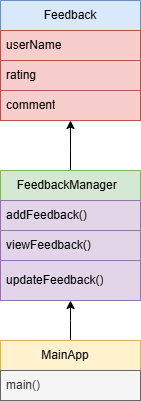

The diagram above was exported from draw.io. Its source (the exported page's mxGraphModel, read from the mxfile embedded in the PNG):
<mxGraphModel dx="1042" dy="596" grid="1" gridSize="10" guides="1" tooltips="1" connect="1" arrows="1" fold="1" page="1" pageScale="1" pageWidth="850" pageHeight="1100" math="0" shadow="0">
  <root>
    <mxCell id="0" />
    <mxCell id="1" parent="0" />
    <mxCell id="PSF6saXfURjNYZ1PTzNS-1" parent="1" style="swimlane;fontStyle=0;childLayout=stackLayout;horizontal=1;startSize=30;horizontalStack=0;resizeParent=1;resizeParentMax=0;resizeLast=0;collapsible=1;marginBottom=0;whiteSpace=wrap;html=1;fillColor=#dae8fc;strokeColor=#6c8ebf;" value="Feedback" vertex="1">
      <mxGeometry height="120" width="140" x="160" y="50" as="geometry">
        <mxRectangle height="30" width="90" x="160" y="50" as="alternateBounds" />
      </mxGeometry>
    </mxCell>
    <mxCell id="PSF6saXfURjNYZ1PTzNS-2" parent="PSF6saXfURjNYZ1PTzNS-1" style="text;strokeColor=#b85450;fillColor=#f8cecc;align=left;verticalAlign=middle;spacingLeft=4;spacingRight=4;overflow=hidden;points=[[0,0.5],[1,0.5]];portConstraint=eastwest;rotatable=0;whiteSpace=wrap;html=1;" value="userName" vertex="1">
      <mxGeometry height="30" width="140" y="30" as="geometry" />
    </mxCell>
    <mxCell id="PSF6saXfURjNYZ1PTzNS-3" parent="PSF6saXfURjNYZ1PTzNS-1" style="text;strokeColor=#b85450;fillColor=#f8cecc;align=left;verticalAlign=middle;spacingLeft=4;spacingRight=4;overflow=hidden;points=[[0,0.5],[1,0.5]];portConstraint=eastwest;rotatable=0;whiteSpace=wrap;html=1;" value="rating" vertex="1">
      <mxGeometry height="30" width="140" y="60" as="geometry" />
    </mxCell>
    <mxCell id="PSF6saXfURjNYZ1PTzNS-4" parent="PSF6saXfURjNYZ1PTzNS-1" style="text;strokeColor=#b85450;fillColor=#f8cecc;align=left;verticalAlign=middle;spacingLeft=4;spacingRight=4;overflow=hidden;points=[[0,0.5],[1,0.5]];portConstraint=eastwest;rotatable=0;whiteSpace=wrap;html=1;" value="comment" vertex="1">
      <mxGeometry height="30" width="140" y="90" as="geometry" />
    </mxCell>
    <mxCell id="PSF6saXfURjNYZ1PTzNS-11" edge="1" parent="1" source="PSF6saXfURjNYZ1PTzNS-6" style="edgeStyle=orthogonalEdgeStyle;rounded=0;orthogonalLoop=1;jettySize=auto;html=1;" target="PSF6saXfURjNYZ1PTzNS-4" value="">
      <mxGeometry relative="1" as="geometry">
        <Array as="points">
          <mxPoint x="230" y="200" />
          <mxPoint x="230" y="200" />
        </Array>
      </mxGeometry>
    </mxCell>
    <mxCell id="PSF6saXfURjNYZ1PTzNS-6" parent="1" style="swimlane;fontStyle=0;childLayout=stackLayout;horizontal=1;startSize=30;horizontalStack=0;resizeParent=1;resizeParentMax=0;resizeLast=0;collapsible=1;marginBottom=0;whiteSpace=wrap;html=1;fillColor=#d5e8d4;strokeColor=#82b366;" value="FeedbackManager&amp;nbsp;&amp;nbsp;" vertex="1">
      <mxGeometry height="130" width="140" x="160" y="220" as="geometry" />
    </mxCell>
    <mxCell id="PSF6saXfURjNYZ1PTzNS-7" parent="PSF6saXfURjNYZ1PTzNS-6" style="text;strokeColor=#9673a6;fillColor=#e1d5e7;align=left;verticalAlign=middle;spacingLeft=4;spacingRight=4;overflow=hidden;points=[[0,0.5],[1,0.5]];portConstraint=eastwest;rotatable=0;whiteSpace=wrap;html=1;" value="addFeedback()" vertex="1">
      <mxGeometry height="30" width="140" y="30" as="geometry" />
    </mxCell>
    <mxCell id="PSF6saXfURjNYZ1PTzNS-8" parent="PSF6saXfURjNYZ1PTzNS-6" style="text;strokeColor=#9673a6;fillColor=#e1d5e7;align=left;verticalAlign=middle;spacingLeft=4;spacingRight=4;overflow=hidden;points=[[0,0.5],[1,0.5]];portConstraint=eastwest;rotatable=0;whiteSpace=wrap;html=1;" value="viewFeedback()&amp;nbsp;" vertex="1">
      <mxGeometry height="30" width="140" y="60" as="geometry" />
    </mxCell>
    <mxCell id="PSF6saXfURjNYZ1PTzNS-9" parent="PSF6saXfURjNYZ1PTzNS-6" style="text;strokeColor=#9673a6;fillColor=#e1d5e7;align=left;verticalAlign=middle;spacingLeft=4;spacingRight=4;overflow=hidden;points=[[0,0.5],[1,0.5]];portConstraint=eastwest;rotatable=0;whiteSpace=wrap;html=1;" value="updateFeedback()" vertex="1">
      <mxGeometry height="40" width="140" y="90" as="geometry" />
    </mxCell>
    <mxCell id="PSF6saXfURjNYZ1PTzNS-17" edge="1" parent="1" source="PSF6saXfURjNYZ1PTzNS-13" style="edgeStyle=orthogonalEdgeStyle;rounded=0;orthogonalLoop=1;jettySize=auto;html=1;" target="PSF6saXfURjNYZ1PTzNS-9" value="">
      <mxGeometry relative="1" as="geometry">
        <Array as="points">
          <mxPoint x="230" y="370" />
          <mxPoint x="230" y="370" />
        </Array>
      </mxGeometry>
    </mxCell>
    <mxCell id="PSF6saXfURjNYZ1PTzNS-13" parent="1" style="swimlane;fontStyle=0;childLayout=stackLayout;horizontal=1;startSize=30;horizontalStack=0;resizeParent=1;resizeParentMax=0;resizeLast=0;collapsible=1;marginBottom=0;whiteSpace=wrap;html=1;fillColor=#fff2cc;strokeColor=#d6b656;" value="MainApp&amp;nbsp; &amp;nbsp;" vertex="1">
      <mxGeometry height="60" width="140" x="160" y="390" as="geometry" />
    </mxCell>
    <mxCell id="PSF6saXfURjNYZ1PTzNS-14" parent="PSF6saXfURjNYZ1PTzNS-13" style="text;strokeColor=#666666;fillColor=#f5f5f5;align=left;verticalAlign=middle;spacingLeft=4;spacingRight=4;overflow=hidden;points=[[0,0.5],[1,0.5]];portConstraint=eastwest;rotatable=0;whiteSpace=wrap;html=1;fontColor=#333333;" value="main()" vertex="1">
      <mxGeometry height="30" width="140" y="30" as="geometry" />
    </mxCell>
  </root>
</mxGraphModel>